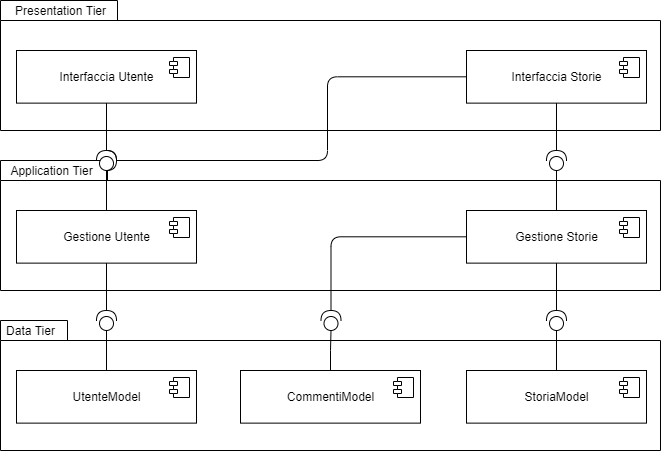

The diagram above was exported from draw.io. Its source (the exported page's mxGraphModel, read from the mxfile embedded in the PNG):
<mxGraphModel dx="1022" dy="579" grid="1" gridSize="10" guides="1" tooltips="1" connect="1" arrows="0" fold="1" page="1" pageScale="1" pageWidth="827" pageHeight="1169" math="0" shadow="0">
  <root>
    <mxCell id="0" />
    <mxCell id="1" parent="0" />
    <mxCell id="UMcz3q1zvkUQXfIQDFe2-13" value="" style="group" parent="1" vertex="1" connectable="0">
      <mxGeometry x="83" y="80" width="660" height="130" as="geometry" />
    </mxCell>
    <mxCell id="UMcz3q1zvkUQXfIQDFe2-1" value="" style="shape=folder;fontStyle=1;spacingTop=10;tabWidth=117;tabHeight=20;tabPosition=left;html=1;" parent="UMcz3q1zvkUQXfIQDFe2-13" vertex="1">
      <mxGeometry width="660" height="130" as="geometry" />
    </mxCell>
    <mxCell id="UMcz3q1zvkUQXfIQDFe2-2" value="Presentation Tier" style="text;html=1;align=center;verticalAlign=middle;resizable=0;points=[];autosize=1;strokeColor=none;fillColor=none;" parent="UMcz3q1zvkUQXfIQDFe2-13" vertex="1">
      <mxGeometry x="5" width="110" height="20" as="geometry" />
    </mxCell>
    <mxCell id="UMcz3q1zvkUQXfIQDFe2-7" value="Interfaccia Utente" style="html=1;dropTarget=0;" parent="UMcz3q1zvkUQXfIQDFe2-13" vertex="1">
      <mxGeometry x="16" y="50" width="180" height="52.63" as="geometry" />
    </mxCell>
    <mxCell id="UMcz3q1zvkUQXfIQDFe2-8" value="" style="shape=module;jettyWidth=8;jettyHeight=4;" parent="UMcz3q1zvkUQXfIQDFe2-7" vertex="1">
      <mxGeometry x="1" width="20" height="20" relative="1" as="geometry">
        <mxPoint x="-27" y="7" as="offset" />
      </mxGeometry>
    </mxCell>
    <mxCell id="UMcz3q1zvkUQXfIQDFe2-11" value="Interfaccia Storie" style="html=1;dropTarget=0;" parent="UMcz3q1zvkUQXfIQDFe2-13" vertex="1">
      <mxGeometry x="466" y="50" width="180" height="52.63" as="geometry" />
    </mxCell>
    <mxCell id="UMcz3q1zvkUQXfIQDFe2-12" value="" style="shape=module;jettyWidth=8;jettyHeight=4;" parent="UMcz3q1zvkUQXfIQDFe2-11" vertex="1">
      <mxGeometry x="1" width="20" height="20" relative="1" as="geometry">
        <mxPoint x="-27" y="7" as="offset" />
      </mxGeometry>
    </mxCell>
    <mxCell id="UMcz3q1zvkUQXfIQDFe2-31" value="" style="group" parent="1" vertex="1" connectable="0">
      <mxGeometry x="83" y="240" width="660" height="150" as="geometry" />
    </mxCell>
    <mxCell id="UMcz3q1zvkUQXfIQDFe2-32" value="" style="shape=folder;fontStyle=1;spacingTop=10;tabWidth=107;tabHeight=20;tabPosition=left;html=1;" parent="UMcz3q1zvkUQXfIQDFe2-31" vertex="1">
      <mxGeometry width="660" height="130" as="geometry" />
    </mxCell>
    <mxCell id="UMcz3q1zvkUQXfIQDFe2-33" value="Application Tier" style="text;html=1;align=center;verticalAlign=middle;resizable=0;points=[];autosize=1;strokeColor=none;fillColor=none;" parent="UMcz3q1zvkUQXfIQDFe2-31" vertex="1">
      <mxGeometry x="1" width="100" height="20" as="geometry" />
    </mxCell>
    <mxCell id="UMcz3q1zvkUQXfIQDFe2-61" style="edgeStyle=orthogonalEdgeStyle;rounded=0;orthogonalLoop=1;jettySize=auto;html=1;exitX=0.5;exitY=0;exitDx=0;exitDy=0;entryX=0;entryY=0.5;entryDx=0;entryDy=0;entryPerimeter=0;endArrow=none;endFill=0;" parent="UMcz3q1zvkUQXfIQDFe2-31" source="UMcz3q1zvkUQXfIQDFe2-34" target="UMcz3q1zvkUQXfIQDFe2-59" edge="1">
      <mxGeometry relative="1" as="geometry" />
    </mxCell>
    <mxCell id="UMcz3q1zvkUQXfIQDFe2-34" value="Gestione Utente" style="html=1;dropTarget=0;" parent="UMcz3q1zvkUQXfIQDFe2-31" vertex="1">
      <mxGeometry x="16" y="50" width="180" height="52.63" as="geometry" />
    </mxCell>
    <mxCell id="UMcz3q1zvkUQXfIQDFe2-35" value="" style="shape=module;jettyWidth=8;jettyHeight=4;" parent="UMcz3q1zvkUQXfIQDFe2-34" vertex="1">
      <mxGeometry x="1" width="20" height="20" relative="1" as="geometry">
        <mxPoint x="-27" y="7" as="offset" />
      </mxGeometry>
    </mxCell>
    <mxCell id="UMcz3q1zvkUQXfIQDFe2-38" value="Gestione Storie" style="html=1;dropTarget=0;" parent="UMcz3q1zvkUQXfIQDFe2-31" vertex="1">
      <mxGeometry x="466" y="50" width="180" height="52.63" as="geometry" />
    </mxCell>
    <mxCell id="UMcz3q1zvkUQXfIQDFe2-39" value="" style="shape=module;jettyWidth=8;jettyHeight=4;" parent="UMcz3q1zvkUQXfIQDFe2-38" vertex="1">
      <mxGeometry x="1" width="20" height="20" relative="1" as="geometry">
        <mxPoint x="-27" y="7" as="offset" />
      </mxGeometry>
    </mxCell>
    <mxCell id="UMcz3q1zvkUQXfIQDFe2-59" value="" style="shape=providedRequiredInterface;html=1;verticalLabelPosition=bottom;sketch=0;rotation=-90;" parent="UMcz3q1zvkUQXfIQDFe2-31" vertex="1">
      <mxGeometry x="96" y="-10" width="20" height="20" as="geometry" />
    </mxCell>
    <mxCell id="UMcz3q1zvkUQXfIQDFe2-65" value="" style="shape=requiredInterface;html=1;verticalLabelPosition=bottom;sketch=0;" parent="UMcz3q1zvkUQXfIQDFe2-31" vertex="1">
      <mxGeometry x="106" y="-10" width="10" height="20" as="geometry" />
    </mxCell>
    <mxCell id="UMcz3q1zvkUQXfIQDFe2-40" value="" style="group" parent="1" vertex="1" connectable="0">
      <mxGeometry x="83" y="400" width="660" height="130" as="geometry" />
    </mxCell>
    <mxCell id="UMcz3q1zvkUQXfIQDFe2-41" value="" style="shape=folder;fontStyle=1;spacingTop=10;tabWidth=67;tabHeight=20;tabPosition=left;html=1;" parent="UMcz3q1zvkUQXfIQDFe2-40" vertex="1">
      <mxGeometry width="660" height="130" as="geometry" />
    </mxCell>
    <mxCell id="UMcz3q1zvkUQXfIQDFe2-42" value="Data Tier" style="text;html=1;align=center;verticalAlign=middle;resizable=0;points=[];autosize=1;strokeColor=none;fillColor=none;" parent="UMcz3q1zvkUQXfIQDFe2-40" vertex="1">
      <mxGeometry width="60" height="20" as="geometry" />
    </mxCell>
    <mxCell id="UMcz3q1zvkUQXfIQDFe2-43" value="UtenteModel" style="html=1;dropTarget=0;" parent="UMcz3q1zvkUQXfIQDFe2-40" vertex="1">
      <mxGeometry x="16" y="50" width="180" height="52.63" as="geometry" />
    </mxCell>
    <mxCell id="UMcz3q1zvkUQXfIQDFe2-44" value="" style="shape=module;jettyWidth=8;jettyHeight=4;" parent="UMcz3q1zvkUQXfIQDFe2-43" vertex="1">
      <mxGeometry x="1" width="20" height="20" relative="1" as="geometry">
        <mxPoint x="-27" y="7" as="offset" />
      </mxGeometry>
    </mxCell>
    <mxCell id="UMcz3q1zvkUQXfIQDFe2-45" value="CommentiModel" style="html=1;dropTarget=0;" parent="UMcz3q1zvkUQXfIQDFe2-40" vertex="1">
      <mxGeometry x="240" y="50" width="180" height="52.63" as="geometry" />
    </mxCell>
    <mxCell id="UMcz3q1zvkUQXfIQDFe2-46" value="" style="shape=module;jettyWidth=8;jettyHeight=4;" parent="UMcz3q1zvkUQXfIQDFe2-45" vertex="1">
      <mxGeometry x="1" width="20" height="20" relative="1" as="geometry">
        <mxPoint x="-27" y="7" as="offset" />
      </mxGeometry>
    </mxCell>
    <mxCell id="UMcz3q1zvkUQXfIQDFe2-56" style="edgeStyle=orthogonalEdgeStyle;rounded=0;orthogonalLoop=1;jettySize=auto;html=1;exitX=0.5;exitY=0;exitDx=0;exitDy=0;entryX=0;entryY=0.5;entryDx=0;entryDy=0;entryPerimeter=0;endArrow=none;endFill=0;" parent="UMcz3q1zvkUQXfIQDFe2-40" source="UMcz3q1zvkUQXfIQDFe2-47" target="UMcz3q1zvkUQXfIQDFe2-53" edge="1">
      <mxGeometry relative="1" as="geometry" />
    </mxCell>
    <mxCell id="UMcz3q1zvkUQXfIQDFe2-47" value="StoriaModel" style="html=1;dropTarget=0;" parent="UMcz3q1zvkUQXfIQDFe2-40" vertex="1">
      <mxGeometry x="466" y="50" width="180" height="52.63" as="geometry" />
    </mxCell>
    <mxCell id="UMcz3q1zvkUQXfIQDFe2-48" value="" style="shape=module;jettyWidth=8;jettyHeight=4;" parent="UMcz3q1zvkUQXfIQDFe2-47" vertex="1">
      <mxGeometry x="1" width="20" height="20" relative="1" as="geometry">
        <mxPoint x="-27" y="7" as="offset" />
      </mxGeometry>
    </mxCell>
    <mxCell id="UMcz3q1zvkUQXfIQDFe2-51" style="edgeStyle=orthogonalEdgeStyle;rounded=0;orthogonalLoop=1;jettySize=auto;html=1;exitX=0;exitY=0.5;exitDx=0;exitDy=0;exitPerimeter=0;endArrow=none;endFill=0;" parent="UMcz3q1zvkUQXfIQDFe2-40" source="UMcz3q1zvkUQXfIQDFe2-50" target="UMcz3q1zvkUQXfIQDFe2-43" edge="1">
      <mxGeometry relative="1" as="geometry" />
    </mxCell>
    <mxCell id="UMcz3q1zvkUQXfIQDFe2-50" value="" style="shape=providedRequiredInterface;html=1;verticalLabelPosition=bottom;sketch=0;rotation=-90;" parent="UMcz3q1zvkUQXfIQDFe2-40" vertex="1">
      <mxGeometry x="96" y="-10" width="20" height="20" as="geometry" />
    </mxCell>
    <mxCell id="UMcz3q1zvkUQXfIQDFe2-53" value="" style="shape=providedRequiredInterface;html=1;verticalLabelPosition=bottom;sketch=0;rotation=-90;" parent="UMcz3q1zvkUQXfIQDFe2-40" vertex="1">
      <mxGeometry x="546" y="-10" width="20" height="20" as="geometry" />
    </mxCell>
    <mxCell id="UMcz3q1zvkUQXfIQDFe2-52" style="edgeStyle=orthogonalEdgeStyle;rounded=0;orthogonalLoop=1;jettySize=auto;html=1;exitX=1;exitY=0.5;exitDx=0;exitDy=0;exitPerimeter=0;endArrow=none;endFill=0;" parent="1" source="UMcz3q1zvkUQXfIQDFe2-50" target="UMcz3q1zvkUQXfIQDFe2-34" edge="1">
      <mxGeometry relative="1" as="geometry" />
    </mxCell>
    <mxCell id="UMcz3q1zvkUQXfIQDFe2-57" style="edgeStyle=orthogonalEdgeStyle;rounded=1;orthogonalLoop=1;jettySize=auto;html=1;exitX=1;exitY=0.5;exitDx=0;exitDy=0;exitPerimeter=0;entryX=0;entryY=0.5;entryDx=0;entryDy=0;endArrow=none;endFill=0;" parent="1" source="UMcz3q1zvkUQXfIQDFe2-54" target="UMcz3q1zvkUQXfIQDFe2-38" edge="1">
      <mxGeometry relative="1" as="geometry" />
    </mxCell>
    <mxCell id="UMcz3q1zvkUQXfIQDFe2-58" style="edgeStyle=orthogonalEdgeStyle;rounded=0;orthogonalLoop=1;jettySize=auto;html=1;exitX=1;exitY=0.5;exitDx=0;exitDy=0;exitPerimeter=0;entryX=0.5;entryY=1;entryDx=0;entryDy=0;endArrow=none;endFill=0;" parent="1" source="UMcz3q1zvkUQXfIQDFe2-53" target="UMcz3q1zvkUQXfIQDFe2-38" edge="1">
      <mxGeometry relative="1" as="geometry" />
    </mxCell>
    <mxCell id="UMcz3q1zvkUQXfIQDFe2-54" value="" style="shape=providedRequiredInterface;html=1;verticalLabelPosition=bottom;sketch=0;rotation=-90;" parent="1" vertex="1">
      <mxGeometry x="403.5" y="390" width="20" height="20" as="geometry" />
    </mxCell>
    <mxCell id="UMcz3q1zvkUQXfIQDFe2-55" style="edgeStyle=orthogonalEdgeStyle;rounded=0;orthogonalLoop=1;jettySize=auto;html=1;exitX=0.5;exitY=0;exitDx=0;exitDy=0;entryX=0;entryY=0.5;entryDx=0;entryDy=0;entryPerimeter=0;endArrow=none;endFill=0;" parent="1" source="UMcz3q1zvkUQXfIQDFe2-45" target="UMcz3q1zvkUQXfIQDFe2-54" edge="1">
      <mxGeometry relative="1" as="geometry" />
    </mxCell>
    <mxCell id="UMcz3q1zvkUQXfIQDFe2-64" style="edgeStyle=orthogonalEdgeStyle;rounded=0;orthogonalLoop=1;jettySize=auto;html=1;exitX=1;exitY=0.5;exitDx=0;exitDy=0;exitPerimeter=0;entryX=0.5;entryY=1;entryDx=0;entryDy=0;endArrow=none;endFill=0;" parent="1" source="UMcz3q1zvkUQXfIQDFe2-60" target="UMcz3q1zvkUQXfIQDFe2-11" edge="1">
      <mxGeometry relative="1" as="geometry" />
    </mxCell>
    <mxCell id="UMcz3q1zvkUQXfIQDFe2-60" value="" style="shape=providedRequiredInterface;html=1;verticalLabelPosition=bottom;sketch=0;rotation=-90;" parent="1" vertex="1">
      <mxGeometry x="629" y="230" width="20" height="20" as="geometry" />
    </mxCell>
    <mxCell id="UMcz3q1zvkUQXfIQDFe2-62" style="edgeStyle=orthogonalEdgeStyle;rounded=0;orthogonalLoop=1;jettySize=auto;html=1;exitX=1;exitY=0.5;exitDx=0;exitDy=0;exitPerimeter=0;entryX=0.5;entryY=1;entryDx=0;entryDy=0;endArrow=none;endFill=0;" parent="1" source="UMcz3q1zvkUQXfIQDFe2-59" target="UMcz3q1zvkUQXfIQDFe2-7" edge="1">
      <mxGeometry relative="1" as="geometry" />
    </mxCell>
    <mxCell id="UMcz3q1zvkUQXfIQDFe2-63" style="edgeStyle=orthogonalEdgeStyle;rounded=0;orthogonalLoop=1;jettySize=auto;html=1;exitX=0.5;exitY=0;exitDx=0;exitDy=0;entryX=0;entryY=0.5;entryDx=0;entryDy=0;entryPerimeter=0;endArrow=none;endFill=0;" parent="1" source="UMcz3q1zvkUQXfIQDFe2-38" target="UMcz3q1zvkUQXfIQDFe2-60" edge="1">
      <mxGeometry relative="1" as="geometry" />
    </mxCell>
    <mxCell id="UMcz3q1zvkUQXfIQDFe2-66" style="edgeStyle=orthogonalEdgeStyle;rounded=1;orthogonalLoop=1;jettySize=auto;html=1;exitX=1;exitY=0.5;exitDx=0;exitDy=0;exitPerimeter=0;entryX=0;entryY=0.5;entryDx=0;entryDy=0;endArrow=none;endFill=0;" parent="1" source="UMcz3q1zvkUQXfIQDFe2-65" target="UMcz3q1zvkUQXfIQDFe2-11" edge="1">
      <mxGeometry relative="1" as="geometry">
        <Array as="points">
          <mxPoint x="410" y="240" />
          <mxPoint x="410" y="156" />
        </Array>
      </mxGeometry>
    </mxCell>
  </root>
</mxGraphModel>